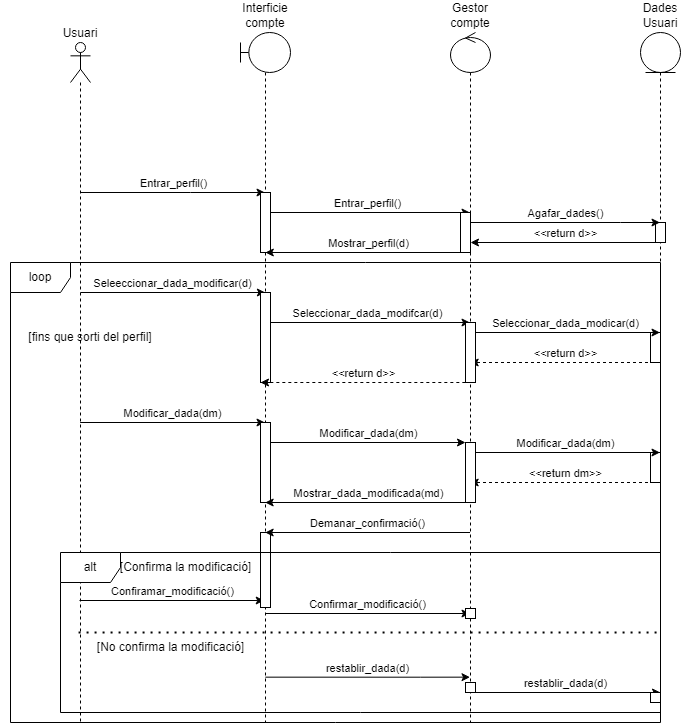

The diagram above was exported from draw.io. Its source (the exported page's mxGraphModel, read from the mxfile embedded in the PNG):
<mxGraphModel dx="819" dy="1526" grid="1" gridSize="10" guides="1" tooltips="1" connect="1" arrows="1" fold="1" page="1" pageScale="1" pageWidth="850" pageHeight="1100" math="0" shadow="0">
  <root>
    <mxCell id="0" />
    <mxCell id="1" parent="0" />
    <mxCell id="35KLFhxO5ReP2wqah0wo-7" value="Entrar_perfil()" style="edgeStyle=orthogonalEdgeStyle;rounded=0;orthogonalLoop=1;jettySize=auto;html=1;curved=0;labelPosition=center;verticalLabelPosition=top;align=center;verticalAlign=bottom;" parent="1" source="35KLFhxO5ReP2wqah0wo-2" target="35KLFhxO5ReP2wqah0wo-3" edge="1">
      <mxGeometry relative="1" as="geometry">
        <Array as="points">
          <mxPoint x="260" y="20" />
          <mxPoint x="260" y="20" />
        </Array>
      </mxGeometry>
    </mxCell>
    <mxCell id="35KLFhxO5ReP2wqah0wo-11" value="Seleeccionar_dada_modificar(d)" style="edgeStyle=orthogonalEdgeStyle;rounded=0;orthogonalLoop=1;jettySize=auto;html=1;curved=0;labelPosition=center;verticalLabelPosition=top;align=center;verticalAlign=bottom;" parent="1" edge="1">
      <mxGeometry x="-0.0045" relative="1" as="geometry">
        <mxPoint x="149.99666666666673" y="119.99999999999977" as="sourcePoint" />
        <mxPoint x="334.8300000000002" y="119.99999999999977" as="targetPoint" />
        <Array as="points" />
        <mxPoint as="offset" />
      </mxGeometry>
    </mxCell>
    <mxCell id="35KLFhxO5ReP2wqah0wo-17" value="Modificar_dada(dm)" style="edgeStyle=orthogonalEdgeStyle;rounded=0;orthogonalLoop=1;jettySize=auto;html=1;curved=0;verticalAlign=bottom;" parent="1" edge="1">
      <mxGeometry x="-0.0045" relative="1" as="geometry">
        <mxPoint x="149.66666666666674" y="249.99999999999977" as="sourcePoint" />
        <mxPoint x="334.5000000000002" y="249.99999999999977" as="targetPoint" />
        <mxPoint as="offset" />
      </mxGeometry>
    </mxCell>
    <mxCell id="_DnoFAq3jbMiaVaYMKnk-15" value="Confiramar_modificació()" style="edgeStyle=orthogonalEdgeStyle;rounded=0;orthogonalLoop=1;jettySize=auto;html=1;curved=0;verticalAlign=bottom;" parent="1" edge="1">
      <mxGeometry relative="1" as="geometry">
        <mxPoint x="149.00034482758605" y="427.9999999999998" as="sourcePoint" />
        <mxPoint x="333.69" y="427.9999999999998" as="targetPoint" />
      </mxGeometry>
    </mxCell>
    <mxCell id="35KLFhxO5ReP2wqah0wo-2" value="Usuari" style="shape=umlLifeline;perimeter=lifelinePerimeter;whiteSpace=wrap;html=1;container=1;dropTarget=0;collapsible=0;recursiveResize=0;outlineConnect=0;portConstraint=eastwest;newEdgeStyle={&quot;curved&quot;:0,&quot;rounded&quot;:0};participant=umlActor;verticalAlign=bottom;horizontal=1;labelPosition=center;verticalLabelPosition=top;align=center;" parent="1" vertex="1">
      <mxGeometry x="140" y="-130" width="20" height="680" as="geometry" />
    </mxCell>
    <mxCell id="35KLFhxO5ReP2wqah0wo-9" value="Entrar_perfil()" style="edgeStyle=orthogonalEdgeStyle;rounded=0;orthogonalLoop=1;jettySize=auto;html=1;curved=0;verticalAlign=bottom;labelPosition=center;verticalLabelPosition=top;align=center;" parent="1" edge="1">
      <mxGeometry relative="1" as="geometry">
        <mxPoint x="334.81034482758605" y="39.99999999999977" as="sourcePoint" />
        <mxPoint x="539.5" y="39.99999999999977" as="targetPoint" />
      </mxGeometry>
    </mxCell>
    <mxCell id="35KLFhxO5ReP2wqah0wo-12" value="Seleccionar_dada_modifcar(d)" style="edgeStyle=orthogonalEdgeStyle;rounded=0;orthogonalLoop=1;jettySize=auto;html=1;curved=0;verticalAlign=bottom;" parent="1" edge="1">
      <mxGeometry x="-0.0034" relative="1" as="geometry">
        <mxPoint x="334.81034482758605" y="149.99999999999977" as="sourcePoint" />
        <mxPoint x="539.5" y="149.99999999999977" as="targetPoint" />
        <mxPoint as="offset" />
      </mxGeometry>
    </mxCell>
    <mxCell id="35KLFhxO5ReP2wqah0wo-18" value="Modificar_dada(dm)" style="edgeStyle=orthogonalEdgeStyle;rounded=0;orthogonalLoop=1;jettySize=auto;html=1;curved=0;verticalAlign=bottom;" parent="1" edge="1">
      <mxGeometry x="0.0051" relative="1" as="geometry">
        <mxPoint x="340" y="270" as="sourcePoint" />
        <mxPoint x="535" y="270" as="targetPoint" />
        <mxPoint as="offset" />
      </mxGeometry>
    </mxCell>
    <mxCell id="_DnoFAq3jbMiaVaYMKnk-16" value="Confirmar_modificació()" style="edgeStyle=orthogonalEdgeStyle;rounded=0;orthogonalLoop=1;jettySize=auto;html=1;curved=0;verticalAlign=bottom;" parent="1" edge="1">
      <mxGeometry relative="1" as="geometry">
        <mxPoint x="334.66666666666674" y="440.9999999999998" as="sourcePoint" />
        <mxPoint x="539.5000000000002" y="440.9999999999998" as="targetPoint" />
      </mxGeometry>
    </mxCell>
    <mxCell id="_DnoFAq3jbMiaVaYMKnk-20" value="restablir_dada(d)" style="edgeStyle=orthogonalEdgeStyle;rounded=0;orthogonalLoop=1;jettySize=auto;html=1;curved=0;verticalAlign=bottom;" parent="1" edge="1">
      <mxGeometry relative="1" as="geometry">
        <mxPoint x="539.5" y="504.6600000000002" as="targetPoint" />
        <mxPoint x="334.81034482758605" y="504.6600000000002" as="sourcePoint" />
        <Array as="points">
          <mxPoint x="490" y="504.65999999999997" />
          <mxPoint x="490" y="504.65999999999997" />
        </Array>
      </mxGeometry>
    </mxCell>
    <mxCell id="35KLFhxO5ReP2wqah0wo-3" value="Interficie compte" style="shape=umlLifeline;perimeter=lifelinePerimeter;whiteSpace=wrap;html=1;container=1;dropTarget=0;collapsible=0;recursiveResize=0;outlineConnect=0;portConstraint=eastwest;newEdgeStyle={&quot;curved&quot;:0,&quot;rounded&quot;:0};participant=umlBoundary;verticalAlign=bottom;labelPosition=center;verticalLabelPosition=top;align=center;" parent="1" vertex="1">
      <mxGeometry x="310" y="-140" width="50" height="690" as="geometry" />
    </mxCell>
    <mxCell id="cM9A1aya4SwnunimjCPH-4" value="" style="html=1;points=[[0,0,0,0,5],[0,1,0,0,-5],[1,0,0,0,5],[1,1,0,0,-5]];perimeter=orthogonalPerimeter;outlineConnect=0;targetShapes=umlLifeline;portConstraint=eastwest;newEdgeStyle={&quot;curved&quot;:0,&quot;rounded&quot;:0};" parent="35KLFhxO5ReP2wqah0wo-3" vertex="1">
      <mxGeometry x="20" y="160" width="10" height="60" as="geometry" />
    </mxCell>
    <mxCell id="cM9A1aya4SwnunimjCPH-7" value="" style="html=1;points=[[0,0,0,0,5],[0,1,0,0,-5],[1,0,0,0,5],[1,1,0,0,-5]];perimeter=orthogonalPerimeter;outlineConnect=0;targetShapes=umlLifeline;portConstraint=eastwest;newEdgeStyle={&quot;curved&quot;:0,&quot;rounded&quot;:0};" parent="35KLFhxO5ReP2wqah0wo-3" vertex="1">
      <mxGeometry x="20" y="260" width="10" height="90" as="geometry" />
    </mxCell>
    <mxCell id="cM9A1aya4SwnunimjCPH-10" value="" style="html=1;points=[[0,0,0,0,5],[0,1,0,0,-5],[1,0,0,0,5],[1,1,0,0,-5]];perimeter=orthogonalPerimeter;outlineConnect=0;targetShapes=umlLifeline;portConstraint=eastwest;newEdgeStyle={&quot;curved&quot;:0,&quot;rounded&quot;:0};" parent="35KLFhxO5ReP2wqah0wo-3" vertex="1">
      <mxGeometry x="20" y="390" width="10" height="80" as="geometry" />
    </mxCell>
    <mxCell id="cM9A1aya4SwnunimjCPH-12" value="" style="html=1;points=[[0,0,0,0,5],[0,1,0,0,-5],[1,0,0,0,5],[1,1,0,0,-5]];perimeter=orthogonalPerimeter;outlineConnect=0;targetShapes=umlLifeline;portConstraint=eastwest;newEdgeStyle={&quot;curved&quot;:0,&quot;rounded&quot;:0};" parent="35KLFhxO5ReP2wqah0wo-3" vertex="1">
      <mxGeometry x="20" y="500" width="10" height="75" as="geometry" />
    </mxCell>
    <mxCell id="35KLFhxO5ReP2wqah0wo-14" value="&amp;lt;&amp;lt;return d&amp;gt;&amp;gt;" style="edgeStyle=orthogonalEdgeStyle;rounded=0;orthogonalLoop=1;jettySize=auto;html=1;curved=0;dashed=1;verticalAlign=bottom;" parent="1" edge="1">
      <mxGeometry relative="1" as="geometry">
        <mxPoint x="729.5000000000002" y="189.99999999999977" as="sourcePoint" />
        <mxPoint x="539.6666666666667" y="189.99999999999977" as="targetPoint" />
      </mxGeometry>
    </mxCell>
    <mxCell id="35KLFhxO5ReP2wqah0wo-20" value="&amp;lt;&amp;lt;return dm&amp;gt;&amp;gt;" style="edgeStyle=orthogonalEdgeStyle;rounded=0;orthogonalLoop=1;jettySize=auto;html=1;curved=0;verticalAlign=bottom;dashed=1;" parent="1" edge="1">
      <mxGeometry relative="1" as="geometry">
        <mxPoint x="729.5000000000002" y="309.9999999999998" as="sourcePoint" />
        <mxPoint x="539.6666666666667" y="309.9999999999998" as="targetPoint" />
      </mxGeometry>
    </mxCell>
    <mxCell id="9mbrZVW2n8XQlFkJtv_d-2" value="&amp;lt;&amp;lt;return d&amp;gt;&amp;gt;" style="edgeStyle=orthogonalEdgeStyle;rounded=0;orthogonalLoop=1;jettySize=auto;html=1;curved=0;labelPosition=center;verticalLabelPosition=top;align=center;verticalAlign=bottom;" parent="1" edge="1">
      <mxGeometry relative="1" as="geometry">
        <mxPoint x="730" y="70" as="sourcePoint" />
        <mxPoint x="540" y="70" as="targetPoint" />
      </mxGeometry>
    </mxCell>
    <mxCell id="35KLFhxO5ReP2wqah0wo-4" value="Dades Usuari" style="shape=umlLifeline;perimeter=lifelinePerimeter;whiteSpace=wrap;html=1;container=1;dropTarget=0;collapsible=0;recursiveResize=0;outlineConnect=0;portConstraint=eastwest;newEdgeStyle={&quot;curved&quot;:0,&quot;rounded&quot;:0};participant=umlEntity;labelPosition=center;verticalLabelPosition=top;align=center;verticalAlign=bottom;" parent="1" vertex="1">
      <mxGeometry x="710" y="-140" width="40" height="650" as="geometry" />
    </mxCell>
    <mxCell id="cM9A1aya4SwnunimjCPH-1" value="" style="html=1;points=[[0,0,0,0,5],[0,1,0,0,-5],[1,0,0,0,5],[1,1,0,0,-5]];perimeter=orthogonalPerimeter;outlineConnect=0;targetShapes=umlLifeline;portConstraint=eastwest;newEdgeStyle={&quot;curved&quot;:0,&quot;rounded&quot;:0};" parent="35KLFhxO5ReP2wqah0wo-4" vertex="1">
      <mxGeometry x="10" y="300" width="10" height="30" as="geometry" />
    </mxCell>
    <mxCell id="cM9A1aya4SwnunimjCPH-2" value="" style="html=1;points=[[0,0,0,0,5],[0,1,0,0,-5],[1,0,0,0,5],[1,1,0,0,-5]];perimeter=orthogonalPerimeter;outlineConnect=0;targetShapes=umlLifeline;portConstraint=eastwest;newEdgeStyle={&quot;curved&quot;:0,&quot;rounded&quot;:0};" parent="35KLFhxO5ReP2wqah0wo-4" vertex="1">
      <mxGeometry x="10" y="420" width="10" height="30" as="geometry" />
    </mxCell>
    <mxCell id="9mbrZVW2n8XQlFkJtv_d-3" value="" style="html=1;points=[[0,0,0,0,5],[0,1,0,0,-5],[1,0,0,0,5],[1,1,0,0,-5]];perimeter=orthogonalPerimeter;outlineConnect=0;targetShapes=umlLifeline;portConstraint=eastwest;newEdgeStyle={&quot;curved&quot;:0,&quot;rounded&quot;:0};" parent="35KLFhxO5ReP2wqah0wo-4" vertex="1">
      <mxGeometry x="15" y="190" width="10" height="20" as="geometry" />
    </mxCell>
    <mxCell id="35KLFhxO5ReP2wqah0wo-10" value="Mostrar_perfil(d)" style="edgeStyle=orthogonalEdgeStyle;rounded=0;orthogonalLoop=1;jettySize=auto;html=1;curved=0;verticalAlign=bottom;" parent="1" edge="1">
      <mxGeometry x="-0.0034" relative="1" as="geometry">
        <mxPoint x="539.5" y="79.99999999999977" as="sourcePoint" />
        <mxPoint x="334.81034482758605" y="79.99999999999977" as="targetPoint" />
        <mxPoint as="offset" />
      </mxGeometry>
    </mxCell>
    <mxCell id="35KLFhxO5ReP2wqah0wo-13" value="Seleccionar_dada_modicar(d)" style="edgeStyle=orthogonalEdgeStyle;rounded=0;orthogonalLoop=1;jettySize=auto;html=1;curved=0;verticalAlign=bottom;" parent="1" edge="1">
      <mxGeometry x="0.0009" relative="1" as="geometry">
        <mxPoint x="539.6666666666667" y="159.99999999999977" as="sourcePoint" />
        <mxPoint x="729.5000000000002" y="159.99999999999977" as="targetPoint" />
        <mxPoint as="offset" />
      </mxGeometry>
    </mxCell>
    <mxCell id="35KLFhxO5ReP2wqah0wo-15" value="&amp;lt;&amp;lt;return d&amp;gt;&amp;gt;" style="edgeStyle=orthogonalEdgeStyle;rounded=0;orthogonalLoop=1;jettySize=auto;html=1;curved=0;verticalAlign=bottom;dashed=1;" parent="1" edge="1">
      <mxGeometry relative="1" as="geometry">
        <mxPoint x="534.8300000000003" y="209.99999999999977" as="sourcePoint" />
        <mxPoint x="329.9966666666667" y="209.99999999999977" as="targetPoint" />
      </mxGeometry>
    </mxCell>
    <mxCell id="35KLFhxO5ReP2wqah0wo-19" value="Modificar_dada(dm)" style="edgeStyle=orthogonalEdgeStyle;rounded=0;orthogonalLoop=1;jettySize=auto;html=1;curved=0;verticalAlign=bottom;" parent="1" edge="1">
      <mxGeometry x="0.0009" relative="1" as="geometry">
        <mxPoint x="539.6666666666667" y="279.9999999999998" as="sourcePoint" />
        <mxPoint x="729.5000000000002" y="279.9999999999998" as="targetPoint" />
        <mxPoint as="offset" />
      </mxGeometry>
    </mxCell>
    <mxCell id="_DnoFAq3jbMiaVaYMKnk-1" value="Mostrar_dada_modificada(md)" style="edgeStyle=orthogonalEdgeStyle;rounded=0;orthogonalLoop=1;jettySize=auto;html=1;curved=0;verticalAlign=bottom;" parent="1" edge="1">
      <mxGeometry x="-0.0073" relative="1" as="geometry">
        <mxPoint x="539.5000000000002" y="329.9999999999998" as="sourcePoint" />
        <mxPoint x="334.66666666666674" y="329.9999999999998" as="targetPoint" />
        <mxPoint as="offset" />
      </mxGeometry>
    </mxCell>
    <mxCell id="_DnoFAq3jbMiaVaYMKnk-21" value="restablir_dada(d)" style="edgeStyle=orthogonalEdgeStyle;rounded=0;orthogonalLoop=1;jettySize=auto;html=1;curved=0;verticalAlign=bottom;" parent="1" edge="1">
      <mxGeometry x="0.0016" relative="1" as="geometry">
        <mxPoint x="540.310344827586" y="519.9999999999998" as="sourcePoint" />
        <mxPoint x="730" y="519.9999999999998" as="targetPoint" />
        <mxPoint as="offset" />
      </mxGeometry>
    </mxCell>
    <mxCell id="NuONvvaZWjEzc1DLYJ0o-6" value="Demanar_confirmació()" style="edgeStyle=orthogonalEdgeStyle;rounded=0;orthogonalLoop=1;jettySize=auto;html=1;curved=0;labelPosition=center;verticalLabelPosition=top;align=center;verticalAlign=bottom;" edge="1" parent="1">
      <mxGeometry relative="1" as="geometry">
        <mxPoint x="539.5000000000002" y="359.9999999999998" as="sourcePoint" />
        <mxPoint x="334.66666666666674" y="359.9999999999998" as="targetPoint" />
      </mxGeometry>
    </mxCell>
    <mxCell id="35KLFhxO5ReP2wqah0wo-6" value="Gestor compte" style="shape=umlLifeline;perimeter=lifelinePerimeter;whiteSpace=wrap;html=1;container=1;dropTarget=0;collapsible=0;recursiveResize=0;outlineConnect=0;portConstraint=eastwest;newEdgeStyle={&quot;curved&quot;:0,&quot;rounded&quot;:0};participant=umlControl;labelPosition=center;verticalLabelPosition=top;align=center;verticalAlign=bottom;" parent="1" vertex="1">
      <mxGeometry x="520" y="-140" width="40" height="690" as="geometry" />
    </mxCell>
    <mxCell id="cM9A1aya4SwnunimjCPH-5" value="" style="html=1;points=[[0,0,0,0,5],[0,1,0,0,-5],[1,0,0,0,5],[1,1,0,0,-5]];perimeter=orthogonalPerimeter;outlineConnect=0;targetShapes=umlLifeline;portConstraint=eastwest;newEdgeStyle={&quot;curved&quot;:0,&quot;rounded&quot;:0};" parent="35KLFhxO5ReP2wqah0wo-6" vertex="1">
      <mxGeometry x="10" y="180" width="10" height="40" as="geometry" />
    </mxCell>
    <mxCell id="cM9A1aya4SwnunimjCPH-6" value="" style="html=1;points=[[0,0,0,0,5],[0,1,0,0,-5],[1,0,0,0,5],[1,1,0,0,-5]];perimeter=orthogonalPerimeter;outlineConnect=0;targetShapes=umlLifeline;portConstraint=eastwest;newEdgeStyle={&quot;curved&quot;:0,&quot;rounded&quot;:0};" parent="35KLFhxO5ReP2wqah0wo-6" vertex="1">
      <mxGeometry x="15" y="290" width="10" height="60" as="geometry" />
    </mxCell>
    <mxCell id="cM9A1aya4SwnunimjCPH-11" value="" style="html=1;points=[[0,0,0,0,5],[0,1,0,0,-5],[1,0,0,0,5],[1,1,0,0,-5]];perimeter=orthogonalPerimeter;outlineConnect=0;targetShapes=umlLifeline;portConstraint=eastwest;newEdgeStyle={&quot;curved&quot;:0,&quot;rounded&quot;:0};" parent="35KLFhxO5ReP2wqah0wo-6" vertex="1">
      <mxGeometry x="15" y="410" width="10" height="60" as="geometry" />
    </mxCell>
    <mxCell id="cM9A1aya4SwnunimjCPH-13" value="" style="html=1;points=[[0,0,0,0,5],[0,1,0,0,-5],[1,0,0,0,5],[1,1,0,0,-5]];perimeter=orthogonalPerimeter;outlineConnect=0;targetShapes=umlLifeline;portConstraint=eastwest;newEdgeStyle={&quot;curved&quot;:0,&quot;rounded&quot;:0};" parent="35KLFhxO5ReP2wqah0wo-6" vertex="1">
      <mxGeometry x="15" y="650" width="10" height="10" as="geometry" />
    </mxCell>
    <mxCell id="_DnoFAq3jbMiaVaYMKnk-17" value="alt" style="shape=umlFrame;whiteSpace=wrap;html=1;pointerEvents=0;" parent="1" vertex="1">
      <mxGeometry x="130" y="380" width="600" height="160" as="geometry" />
    </mxCell>
    <mxCell id="_DnoFAq3jbMiaVaYMKnk-18" value="[No confirma la modificació]" style="text;html=1;align=center;verticalAlign=middle;resizable=0;points=[];autosize=1;strokeColor=none;fillColor=none;" parent="1" vertex="1">
      <mxGeometry x="155" y="460" width="170" height="30" as="geometry" />
    </mxCell>
    <mxCell id="cM9A1aya4SwnunimjCPH-3" value="" style="html=1;points=[[0,0,0,0,5],[0,1,0,0,-5],[1,0,0,0,5],[1,1,0,0,-5]];perimeter=orthogonalPerimeter;outlineConnect=0;targetShapes=umlLifeline;portConstraint=eastwest;newEdgeStyle={&quot;curved&quot;:0,&quot;rounded&quot;:0};" parent="1" vertex="1">
      <mxGeometry x="720" y="520" width="10" height="10" as="geometry" />
    </mxCell>
    <mxCell id="NDVWWgCGtUtrOj0pGjDM-2" value="loop" style="shape=umlFrame;whiteSpace=wrap;html=1;pointerEvents=0;" parent="1" vertex="1">
      <mxGeometry x="80" y="90" width="650" height="460" as="geometry" />
    </mxCell>
    <mxCell id="NDVWWgCGtUtrOj0pGjDM-5" value="[fins que sorti del perfil]" style="text;html=1;align=center;verticalAlign=middle;whiteSpace=wrap;rounded=0;" parent="1" vertex="1">
      <mxGeometry x="70" y="150" width="180" height="30" as="geometry" />
    </mxCell>
    <mxCell id="5_oVBQSqj77Dr9uQTcWe-1" value="" style="html=1;points=[[0,0,0,0,5],[0,1,0,0,-5],[1,0,0,0,5],[1,1,0,0,-5]];perimeter=orthogonalPerimeter;outlineConnect=0;targetShapes=umlLifeline;portConstraint=eastwest;newEdgeStyle={&quot;curved&quot;:0,&quot;rounded&quot;:0};" parent="1" vertex="1">
      <mxGeometry x="535" y="436" width="10" height="10" as="geometry" />
    </mxCell>
    <mxCell id="9mbrZVW2n8XQlFkJtv_d-1" value="Agafar_dades()" style="edgeStyle=orthogonalEdgeStyle;rounded=0;orthogonalLoop=1;jettySize=auto;html=1;curved=0;labelPosition=center;verticalLabelPosition=top;align=center;verticalAlign=bottom;" parent="1" edge="1">
      <mxGeometry x="0.0026" relative="1" as="geometry">
        <mxPoint x="540" y="50" as="sourcePoint" />
        <mxPoint x="729.5" y="50" as="targetPoint" />
        <Array as="points">
          <mxPoint x="690" y="50" />
          <mxPoint x="690" y="50" />
        </Array>
        <mxPoint as="offset" />
      </mxGeometry>
    </mxCell>
    <mxCell id="NuONvvaZWjEzc1DLYJ0o-7" value="" style="endArrow=none;dashed=1;html=1;dashPattern=1 3;strokeWidth=2;rounded=0;entryX=1;entryY=0.845;entryDx=0;entryDy=0;entryPerimeter=0;" edge="1" parent="1" source="NDVWWgCGtUtrOj0pGjDM-2">
      <mxGeometry width="50" height="50" relative="1" as="geometry">
        <mxPoint x="149.66666666666674" y="459.58000000000027" as="sourcePoint" />
        <mxPoint x="730" y="459.58000000000027" as="targetPoint" />
      </mxGeometry>
    </mxCell>
    <mxCell id="NuONvvaZWjEzc1DLYJ0o-8" value="[Confirma la modificació]" style="text;html=1;align=center;verticalAlign=middle;resizable=0;points=[];autosize=1;strokeColor=none;fillColor=none;" vertex="1" parent="1">
      <mxGeometry x="180" y="380" width="150" height="30" as="geometry" />
    </mxCell>
    <mxCell id="NuONvvaZWjEzc1DLYJ0o-10" value="" style="endArrow=none;dashed=1;html=1;dashPattern=1 3;strokeWidth=2;rounded=0;entryX=1.003;entryY=0.746;entryDx=0;entryDy=0;entryPerimeter=0;" edge="1" parent="1">
      <mxGeometry width="50" height="50" relative="1" as="geometry">
        <mxPoint x="148.07380952380953" y="459.99999999999983" as="sourcePoint" />
        <mxPoint x="729.9999999999998" y="459.99999999999983" as="targetPoint" />
      </mxGeometry>
    </mxCell>
  </root>
</mxGraphModel>